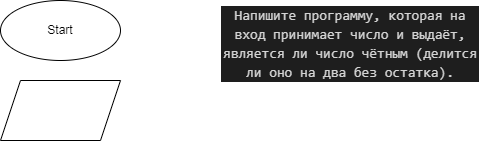

The diagram above was exported from draw.io. Its source (the exported page's mxGraphModel, read from the mxfile embedded in the PNG):
<mxGraphModel dx="561" dy="343" grid="1" gridSize="10" guides="1" tooltips="1" connect="1" arrows="1" fold="1" page="1" pageScale="1" pageWidth="827" pageHeight="1169" math="0" shadow="0">
  <root>
    <mxCell id="0" />
    <mxCell id="1" parent="0" />
    <mxCell id="2" value="Start" style="ellipse;whiteSpace=wrap;html=1;" parent="1" vertex="1">
      <mxGeometry x="270" width="120" height="60" as="geometry" />
    </mxCell>
    <mxCell id="3" value="" style="shape=parallelogram;perimeter=parallelogramPerimeter;whiteSpace=wrap;html=1;fixedSize=1;" parent="1" vertex="1">
      <mxGeometry x="270" y="80" width="120" height="60" as="geometry" />
    </mxCell>
    <mxCell id="4" value="&lt;div style=&quot;color: rgb(212 , 212 , 212) ; background-color: rgb(30 , 30 , 30) ; font-family: &amp;#34;consolas&amp;#34; , &amp;#34;courier new&amp;#34; , monospace ; font-size: 14px ; line-height: 19px&quot;&gt;Напишите программу, которая на вход принимает число и выдаёт, является ли число чётным (делится ли оно на два без остатка).&lt;/div&gt;" style="text;html=1;strokeColor=none;fillColor=none;align=center;verticalAlign=middle;whiteSpace=wrap;rounded=0;" parent="1" vertex="1">
      <mxGeometry x="490" y="15" width="260" height="55" as="geometry" />
    </mxCell>
  </root>
</mxGraphModel>